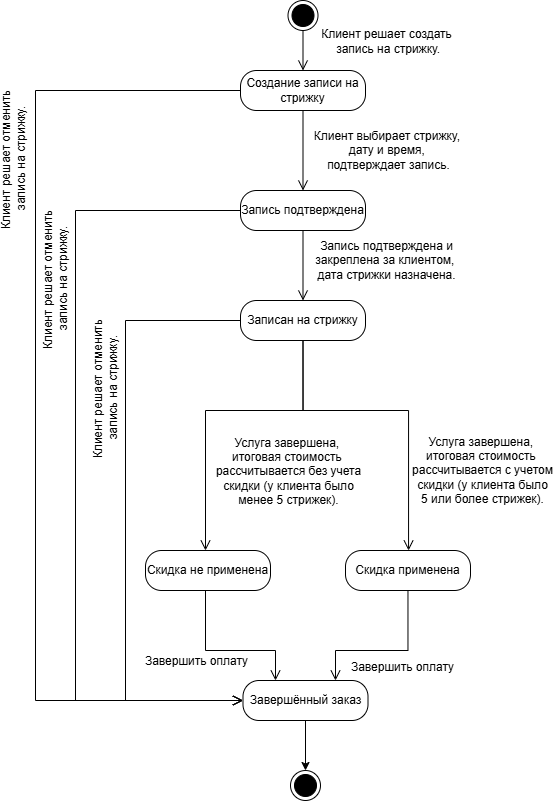

The diagram above was exported from draw.io. Its source (the exported page's mxGraphModel, read from the mxfile embedded in the PNG):
<mxGraphModel dx="2062" dy="780" grid="1" gridSize="10" guides="1" tooltips="1" connect="1" arrows="1" fold="1" page="1" pageScale="1" pageWidth="827" pageHeight="1169" math="0" shadow="0">
  <root>
    <mxCell id="0" />
    <mxCell id="1" parent="0" />
    <mxCell id="7Jz3YPbekmTBqTyS7CcT-1" value="" style="ellipse;html=1;shape=endState;fillColor=#000000;strokeColor=#000000;" parent="1" vertex="1">
      <mxGeometry x="202.5" y="100" width="30" height="30" as="geometry" />
    </mxCell>
    <mxCell id="7Jz3YPbekmTBqTyS7CcT-2" value="Создание записи на стрижку" style="rounded=1;whiteSpace=wrap;html=1;arcSize=40;" parent="1" vertex="1">
      <mxGeometry x="155" y="170" width="125" height="40" as="geometry" />
    </mxCell>
    <mxCell id="7Jz3YPbekmTBqTyS7CcT-3" value="" style="edgeStyle=orthogonalEdgeStyle;html=1;verticalAlign=bottom;endArrow=open;endSize=8;strokeColor=#000000;rounded=0;fontSize=12;curved=1;" parent="1" source="7Jz3YPbekmTBqTyS7CcT-2" target="7Jz3YPbekmTBqTyS7CcT-6" edge="1">
      <mxGeometry relative="1" as="geometry">
        <mxPoint x="215" y="340" as="targetPoint" />
      </mxGeometry>
    </mxCell>
    <mxCell id="7Jz3YPbekmTBqTyS7CcT-5" value="Клиент выбирает стрижку,&amp;nbsp;&lt;div&gt;дату и время,&amp;nbsp;&lt;/div&gt;&lt;div&gt;подтверждает запись.&lt;/div&gt;" style="edgeLabel;html=1;align=center;verticalAlign=middle;resizable=0;points=[];fontSize=12;labelBackgroundColor=none;" parent="7Jz3YPbekmTBqTyS7CcT-3" vertex="1" connectable="0">
      <mxGeometry x="-0.2601" y="1" relative="1" as="geometry">
        <mxPoint x="84" y="10" as="offset" />
      </mxGeometry>
    </mxCell>
    <mxCell id="7Jz3YPbekmTBqTyS7CcT-4" value="" style="edgeStyle=orthogonalEdgeStyle;html=1;verticalAlign=bottom;endArrow=open;endSize=8;strokeColor=#000000;rounded=0;fontSize=12;curved=1;exitX=0.5;exitY=1;exitDx=0;exitDy=0;entryX=0.5;entryY=0;entryDx=0;entryDy=0;" parent="1" source="7Jz3YPbekmTBqTyS7CcT-1" target="7Jz3YPbekmTBqTyS7CcT-2" edge="1">
      <mxGeometry relative="1" as="geometry">
        <mxPoint x="260" y="180" as="targetPoint" />
        <mxPoint x="260" y="120" as="sourcePoint" />
      </mxGeometry>
    </mxCell>
    <mxCell id="7Jz3YPbekmTBqTyS7CcT-6" value="Запись подтверждена" style="rounded=1;whiteSpace=wrap;html=1;arcSize=40;" parent="1" vertex="1">
      <mxGeometry x="155" y="290" width="125" height="40" as="geometry" />
    </mxCell>
    <mxCell id="7Jz3YPbekmTBqTyS7CcT-8" value="Записан на стрижку" style="rounded=1;whiteSpace=wrap;html=1;arcSize=40;" parent="1" vertex="1">
      <mxGeometry x="155" y="400" width="125" height="40" as="geometry" />
    </mxCell>
    <mxCell id="7Jz3YPbekmTBqTyS7CcT-17" value="Скидка применена" style="rounded=1;whiteSpace=wrap;html=1;arcSize=40;" parent="1" vertex="1">
      <mxGeometry x="260" y="650" width="125" height="40" as="geometry" />
    </mxCell>
    <mxCell id="7Jz3YPbekmTBqTyS7CcT-18" value="" style="edgeStyle=orthogonalEdgeStyle;html=1;verticalAlign=bottom;endArrow=open;endSize=8;strokeColor=#000000;rounded=0;fontSize=12;" parent="1" source="7Jz3YPbekmTBqTyS7CcT-2" target="7Jz3YPbekmTBqTyS7CcT-37" edge="1">
      <mxGeometry relative="1" as="geometry">
        <mxPoint x="62" y="290" as="targetPoint" />
        <mxPoint x="225" y="220" as="sourcePoint" />
        <Array as="points">
          <mxPoint x="-50" y="190" />
          <mxPoint x="-50" y="800" />
        </Array>
      </mxGeometry>
    </mxCell>
    <mxCell id="7Jz3YPbekmTBqTyS7CcT-19" value="Клиент решает отменить&lt;div&gt;&amp;nbsp;запись на стрижку.&lt;/div&gt;" style="edgeLabel;html=1;align=center;verticalAlign=middle;resizable=0;points=[];fontSize=12;labelBackgroundColor=none;rotation=270;" parent="7Jz3YPbekmTBqTyS7CcT-18" vertex="1" connectable="0">
      <mxGeometry x="-0.2601" y="1" relative="1" as="geometry">
        <mxPoint x="-23" y="-103" as="offset" />
      </mxGeometry>
    </mxCell>
    <mxCell id="7Jz3YPbekmTBqTyS7CcT-20" value="" style="edgeStyle=orthogonalEdgeStyle;html=1;verticalAlign=bottom;endArrow=open;endSize=8;strokeColor=#000000;rounded=0;fontSize=12;" parent="1" source="7Jz3YPbekmTBqTyS7CcT-6" target="7Jz3YPbekmTBqTyS7CcT-8" edge="1">
      <mxGeometry relative="1" as="geometry">
        <mxPoint x="165" y="430" as="targetPoint" />
        <mxPoint x="165" y="200" as="sourcePoint" />
        <Array as="points">
          <mxPoint x="218" y="420" />
          <mxPoint x="218" y="420" />
        </Array>
      </mxGeometry>
    </mxCell>
    <mxCell id="7Jz3YPbekmTBqTyS7CcT-21" value="Запись подтверждена&amp;nbsp;&lt;span style=&quot;background-color: transparent; color: light-dark(rgb(0, 0, 0), rgb(255, 255, 255));&quot;&gt;и&lt;/span&gt;&lt;div&gt;&lt;span style=&quot;background-color: transparent; color: light-dark(rgb(0, 0, 0), rgb(255, 255, 255));&quot;&gt;закреплена&amp;nbsp;&lt;/span&gt;&lt;span style=&quot;background-color: transparent; color: light-dark(rgb(0, 0, 0), rgb(255, 255, 255));&quot;&gt;за клиентом,&amp;nbsp;&lt;/span&gt;&lt;div&gt;&lt;div&gt;дата стрижки назначена.&lt;/div&gt;&lt;/div&gt;&lt;/div&gt;" style="edgeLabel;html=1;align=center;verticalAlign=middle;resizable=0;points=[];fontSize=12;labelBackgroundColor=none;" parent="7Jz3YPbekmTBqTyS7CcT-20" vertex="1" connectable="0">
      <mxGeometry x="-0.2601" y="1" relative="1" as="geometry">
        <mxPoint x="82" y="4" as="offset" />
      </mxGeometry>
    </mxCell>
    <mxCell id="7Jz3YPbekmTBqTyS7CcT-28" value="" style="edgeStyle=orthogonalEdgeStyle;html=1;verticalAlign=bottom;endArrow=open;endSize=8;strokeColor=#000000;rounded=0;fontSize=12;exitX=0.5;exitY=1;exitDx=0;exitDy=0;" parent="1" source="7Jz3YPbekmTBqTyS7CcT-8" target="7Jz3YPbekmTBqTyS7CcT-50" edge="1">
      <mxGeometry relative="1" as="geometry">
        <mxPoint x="217.5" y="610" as="targetPoint" />
        <mxPoint x="155" y="510" as="sourcePoint" />
        <Array as="points">
          <mxPoint x="218" y="510" />
          <mxPoint x="120" y="510" />
        </Array>
      </mxGeometry>
    </mxCell>
    <mxCell id="7Jz3YPbekmTBqTyS7CcT-29" value="Услуга завершена,&amp;nbsp;&lt;div&gt;итоговая стоимость&amp;nbsp;&lt;/div&gt;&lt;div&gt;рассчитывается без учета&lt;/div&gt;&lt;div&gt;&lt;span style=&quot;background-color: transparent; color: light-dark(rgb(0, 0, 0), rgb(255, 255, 255));&quot;&gt;скидки (у клиента было&lt;/span&gt;&lt;/div&gt;&lt;div&gt;&lt;span style=&quot;background-color: transparent; color: light-dark(rgb(0, 0, 0), rgb(255, 255, 255));&quot;&gt;менее 5 стрижек&lt;/span&gt;&lt;span style=&quot;background-color: transparent; color: light-dark(rgb(0, 0, 0), rgb(255, 255, 255));&quot;&gt;).&lt;/span&gt;&lt;/div&gt;" style="edgeLabel;html=1;align=center;verticalAlign=middle;resizable=0;points=[];fontSize=12;labelBackgroundColor=none;" parent="7Jz3YPbekmTBqTyS7CcT-28" vertex="1" connectable="0">
      <mxGeometry x="-0.2601" y="1" relative="1" as="geometry">
        <mxPoint x="29" y="59" as="offset" />
      </mxGeometry>
    </mxCell>
    <mxCell id="7Jz3YPbekmTBqTyS7CcT-30" value="" style="edgeStyle=orthogonalEdgeStyle;html=1;verticalAlign=bottom;endArrow=open;endSize=8;strokeColor=#000000;rounded=0;fontSize=12;exitX=0.5;exitY=1;exitDx=0;exitDy=0;" parent="1" source="7Jz3YPbekmTBqTyS7CcT-8" target="7Jz3YPbekmTBqTyS7CcT-17" edge="1">
      <mxGeometry relative="1" as="geometry">
        <mxPoint x="360" y="895" as="targetPoint" />
        <mxPoint x="280" y="510" as="sourcePoint" />
        <Array as="points">
          <mxPoint x="218" y="510" />
          <mxPoint x="323" y="510" />
        </Array>
      </mxGeometry>
    </mxCell>
    <mxCell id="7Jz3YPbekmTBqTyS7CcT-31" value="&lt;span style=&quot;color: rgba(0, 0, 0, 0); font-family: monospace; font-size: 0px; text-align: start;&quot;&gt;%3CmxGraphModel%3E%3Croot%3E%3CmxCell%20id%3D%220%22%2F%3E%3CmxCell%20id%3D%221%22%20parent%3D%220%22%2F%3E%3CmxCell%20id%3D%222%22%20value%3D%22%D0%A3%D1%81%D0%BB%D1%83%D0%B3%D0%B0%20%D0%B7%D0%B0%D0%B2%D0%B5%D1%80%D1%88%D0%B5%D0%BD%D0%B0%2C%26amp%3Bnbsp%3B%26lt%3Bdiv%26gt%3B%D0%B8%D1%82%D0%BE%D0%B3%D0%BE%D0%B2%D0%B0%D1%8F%20%D1%81%D1%82%D0%BE%D0%B8%D0%BC%D0%BE%D1%81%D1%82%D1%8C%26amp%3Bnbsp%3B%26lt%3B%2Fdiv%26gt%3B%26lt%3Bdiv%26gt%3B%D1%80%D0%B0%D1%81%D1%81%D1%87%D0%B8%D1%82%D1%8B%D0%B2%D0%B0%D0%B5%D1%82%D1%81%D1%8F%20%D0%B1%D0%B5%D0%B7%20%D1%83%D1%87%D0%B5%D1%82%D0%B0%26lt%3B%2Fdiv%26gt%3B%26lt%3Bdiv%26gt%3B%26lt%3Bspan%20style%3D%26quot%3Bbackground-color%3A%20transparent%3B%20color%3A%20light-dark(rgb(0%2C%200%2C%200)%2C%20rgb(255%2C%20255%2C%20255))%3B%26quot%3B%26gt%3B%D1%81%D0%BA%D0%B8%D0%B4%D0%BA%D0%B8%20(%D1%83%20%D0%BA%D0%BB%D0%B8%D0%B5%D0%BD%D1%82%D0%B0%20%D0%B1%D1%8B%D0%BB%D0%BE%26lt%3B%2Fspan%26gt%3B%26lt%3B%2Fdiv%26gt%3B%26lt%3Bdiv%26gt%3B%26lt%3Bspan%20style%3D%26quot%3Bbackground-color%3A%20transparent%3B%20color%3A%20light-dark(rgb(0%2C%200%2C%200)%2C%20rgb(255%2C%20255%2C%20255))%3B%26quot%3B%26gt%3B%D0%BC%D0%B5%D0%BD%D0%B5%D0%B5%205%20%D1%81%D1%82%D1%80%D0%B8%D0%B6%D0%B5%D0%BA%26lt%3B%2Fspan%26gt%3B%26lt%3Bspan%20style%3D%26quot%3Bbackground-color%3A%20transparent%3B%20color%3A%20light-dark(rgb(0%2C%200%2C%200)%2C%20rgb(255%2C%20255%2C%20255))%3B%26quot%3B%26gt%3B).%26lt%3B%2Fspan%26gt%3B%26lt%3B%2Fdiv%26gt%3B%22%20style%3D%22edgeLabel%3Bhtml%3D1%3Balign%3Dcenter%3BverticalAlign%3Dmiddle%3Bresizable%3D0%3Bpoints%3D%5B%5D%3BfontSize%3D12%3BlabelBackgroundColor%3Dnone%3B%22%20vertex%3D%221%22%20connectable%3D%220%22%20parent%3D%221%22%3E%3CmxGeometry%20x%3D%22200%22%20y%3D%22720%22%20as%3D%22geometry%22%2F%3E%3C%2FmxCell%3E%3C%2Froot%3E%3C%2FmxGraphModel%3E&lt;/span&gt;" style="edgeLabel;html=1;align=center;verticalAlign=middle;resizable=0;points=[];fontSize=12;labelBackgroundColor=none;" parent="7Jz3YPbekmTBqTyS7CcT-30" vertex="1" connectable="0">
      <mxGeometry x="-0.2601" y="1" relative="1" as="geometry">
        <mxPoint x="76" y="55" as="offset" />
      </mxGeometry>
    </mxCell>
    <mxCell id="7Jz3YPbekmTBqTyS7CcT-34" value="" style="ellipse;html=1;shape=endState;fillColor=#000000;strokeColor=#000000;" parent="1" vertex="1">
      <mxGeometry x="205" y="870" width="30" height="30" as="geometry" />
    </mxCell>
    <mxCell id="ryOpIvGTeBT19iTqLZKd-1" style="edgeStyle=orthogonalEdgeStyle;rounded=0;orthogonalLoop=1;jettySize=auto;html=1;exitX=0.5;exitY=1;exitDx=0;exitDy=0;" edge="1" parent="1" source="7Jz3YPbekmTBqTyS7CcT-37" target="7Jz3YPbekmTBqTyS7CcT-34">
      <mxGeometry relative="1" as="geometry" />
    </mxCell>
    <mxCell id="7Jz3YPbekmTBqTyS7CcT-37" value="Завершённый заказ" style="rounded=1;whiteSpace=wrap;html=1;arcSize=40;" parent="1" vertex="1">
      <mxGeometry x="157.5" y="780" width="125" height="40" as="geometry" />
    </mxCell>
    <mxCell id="7Jz3YPbekmTBqTyS7CcT-40" value="Клиент решает создать&lt;div&gt;&amp;nbsp;запись на стрижку.&lt;/div&gt;" style="edgeLabel;html=1;align=center;verticalAlign=middle;resizable=0;points=[];fontSize=12;labelBackgroundColor=none;rotation=0;" parent="1" vertex="1" connectable="0">
      <mxGeometry x="299.9966666666668" y="140" as="geometry" />
    </mxCell>
    <mxCell id="7Jz3YPbekmTBqTyS7CcT-43" value="" style="edgeStyle=orthogonalEdgeStyle;html=1;verticalAlign=bottom;endArrow=open;endSize=8;strokeColor=#000000;rounded=0;fontSize=12;" parent="1" source="7Jz3YPbekmTBqTyS7CcT-6" target="7Jz3YPbekmTBqTyS7CcT-37" edge="1">
      <mxGeometry relative="1" as="geometry">
        <mxPoint x="165" y="940" as="targetPoint" />
        <mxPoint x="165" y="200" as="sourcePoint" />
        <Array as="points">
          <mxPoint x="-10" y="310" />
          <mxPoint x="-10" y="800" />
        </Array>
      </mxGeometry>
    </mxCell>
    <mxCell id="7Jz3YPbekmTBqTyS7CcT-44" value="Клиент решает отменить&lt;div&gt;&amp;nbsp;запись на стрижку.&lt;/div&gt;" style="edgeLabel;html=1;align=center;verticalAlign=middle;resizable=0;points=[];fontSize=12;labelBackgroundColor=none;rotation=-90;" parent="7Jz3YPbekmTBqTyS7CcT-43" vertex="1" connectable="0">
      <mxGeometry x="-0.2601" y="1" relative="1" as="geometry">
        <mxPoint x="-21" y="-69" as="offset" />
      </mxGeometry>
    </mxCell>
    <mxCell id="7Jz3YPbekmTBqTyS7CcT-45" value="" style="edgeStyle=orthogonalEdgeStyle;html=1;verticalAlign=bottom;endArrow=open;endSize=8;strokeColor=#000000;rounded=0;fontSize=12;" parent="1" source="7Jz3YPbekmTBqTyS7CcT-8" target="7Jz3YPbekmTBqTyS7CcT-37" edge="1">
      <mxGeometry relative="1" as="geometry">
        <mxPoint x="160" y="860" as="targetPoint" />
        <mxPoint x="165" y="320" as="sourcePoint" />
        <Array as="points">
          <mxPoint x="40" y="420" />
          <mxPoint x="40" y="800" />
        </Array>
      </mxGeometry>
    </mxCell>
    <mxCell id="7Jz3YPbekmTBqTyS7CcT-46" value="Клиент решает отменить&lt;div&gt;&amp;nbsp;запись на стрижку.&lt;/div&gt;" style="edgeLabel;html=1;align=center;verticalAlign=middle;resizable=0;points=[];fontSize=12;labelBackgroundColor=none;rotation=-90;" parent="7Jz3YPbekmTBqTyS7CcT-45" vertex="1" connectable="0">
      <mxGeometry x="-0.2601" y="1" relative="1" as="geometry">
        <mxPoint x="-21" y="-42" as="offset" />
      </mxGeometry>
    </mxCell>
    <mxCell id="7Jz3YPbekmTBqTyS7CcT-50" value="Скидка не применена" style="rounded=1;whiteSpace=wrap;html=1;arcSize=40;" parent="1" vertex="1">
      <mxGeometry x="60" y="650" width="125" height="40" as="geometry" />
    </mxCell>
    <mxCell id="7Jz3YPbekmTBqTyS7CcT-51" value="" style="edgeStyle=orthogonalEdgeStyle;html=1;verticalAlign=bottom;endArrow=open;endSize=8;strokeColor=#000000;rounded=0;fontSize=12;" parent="1" source="7Jz3YPbekmTBqTyS7CcT-17" target="7Jz3YPbekmTBqTyS7CcT-37" edge="1">
      <mxGeometry relative="1" as="geometry">
        <mxPoint x="403" y="670" as="targetPoint" />
        <mxPoint x="290" y="640" as="sourcePoint" />
        <Array as="points">
          <mxPoint x="323" y="750" />
          <mxPoint x="250" y="750" />
        </Array>
      </mxGeometry>
    </mxCell>
    <mxCell id="7Jz3YPbekmTBqTyS7CcT-54" value="" style="edgeStyle=orthogonalEdgeStyle;html=1;verticalAlign=bottom;endArrow=open;endSize=8;strokeColor=#000000;rounded=0;fontSize=12;" parent="1" source="7Jz3YPbekmTBqTyS7CcT-50" target="7Jz3YPbekmTBqTyS7CcT-37" edge="1">
      <mxGeometry relative="1" as="geometry">
        <mxPoint x="260" y="790" as="targetPoint" />
        <mxPoint x="340" y="700" as="sourcePoint" />
        <Array as="points">
          <mxPoint x="120" y="750" />
          <mxPoint x="190" y="750" />
        </Array>
      </mxGeometry>
    </mxCell>
    <mxCell id="7Jz3YPbekmTBqTyS7CcT-57" value="Завершить оплату" style="edgeLabel;html=1;align=center;verticalAlign=middle;resizable=0;points=[];fontSize=12;" parent="7Jz3YPbekmTBqTyS7CcT-54" vertex="1" connectable="0">
      <mxGeometry x="-0.4582" y="4" relative="1" as="geometry">
        <mxPoint x="-14" y="27" as="offset" />
      </mxGeometry>
    </mxCell>
    <mxCell id="7Jz3YPbekmTBqTyS7CcT-55" value="Услуга завершена,&amp;nbsp;&lt;div&gt;итоговая стоимость&amp;nbsp;&lt;/div&gt;&lt;div&gt;рассчитывается с учетом&lt;/div&gt;&lt;div&gt;&lt;span style=&quot;background-color: transparent; color: light-dark(rgb(0, 0, 0), rgb(255, 255, 255));&quot;&gt;скидки (у клиента было&lt;/span&gt;&lt;/div&gt;&lt;div&gt;&lt;span style=&quot;background-color: transparent; color: light-dark(rgb(0, 0, 0), rgb(255, 255, 255));&quot;&gt;5 или более стрижек&lt;/span&gt;&lt;span style=&quot;background-color: transparent; color: light-dark(rgb(0, 0, 0), rgb(255, 255, 255));&quot;&gt;).&lt;/span&gt;&lt;/div&gt;" style="edgeLabel;html=1;align=center;verticalAlign=middle;resizable=0;points=[];fontSize=12;labelBackgroundColor=none;" parent="1" vertex="1" connectable="0">
      <mxGeometry x="400" y="590" as="geometry">
        <mxPoint x="-4" y="-21" as="offset" />
      </mxGeometry>
    </mxCell>
    <mxCell id="7Jz3YPbekmTBqTyS7CcT-58" value="Завершить оплату" style="edgeLabel;html=1;align=center;verticalAlign=middle;resizable=0;points=[];fontSize=12;" parent="1" vertex="1" connectable="0">
      <mxGeometry x="170" y="769.9982608695652" as="geometry">
        <mxPoint x="146" y="-4" as="offset" />
      </mxGeometry>
    </mxCell>
  </root>
</mxGraphModel>